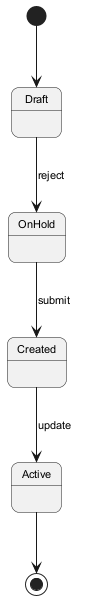

The diagram above was rendered by PlantUML. Its source (embedded in the PNG):
@startuml
skinparam backgroundColor #FFFFFF
skinparam roundCorner 15
skinparam defaultFontSize 11
[*] --> Draft
Draft --> OnHold : reject
OnHold --> Created : submit
Created --> Active : update
Active --> [*]
@enduml